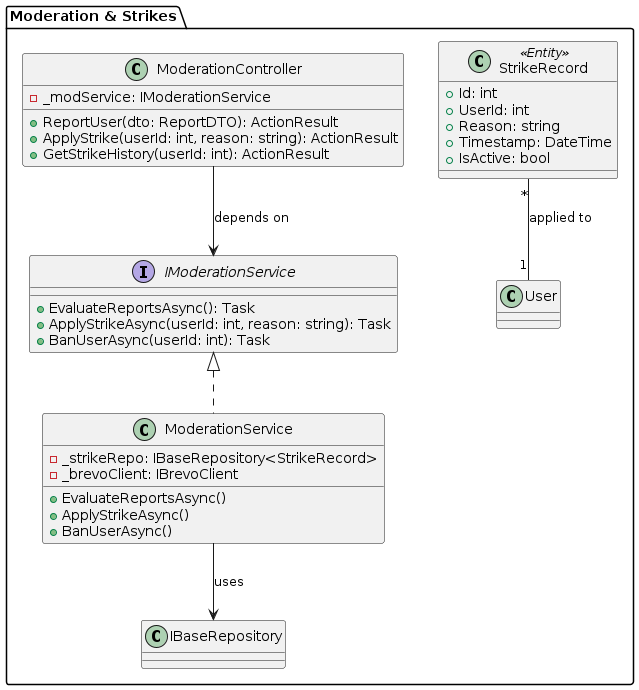

The diagram above was rendered by PlantUML. Its source (embedded in the PNG):
@startuml
package "Moderation & Strikes" {
    class ModerationController {
        - _modService: IModerationService
        + ReportUser(dto: ReportDTO): ActionResult
        + ApplyStrike(userId: int, reason: string): ActionResult
        + GetStrikeHistory(userId: int): ActionResult
    }

    interface IModerationService {
        + EvaluateReportsAsync(): Task
        + ApplyStrikeAsync(userId: int, reason: string): Task
        + BanUserAsync(userId: int): Task
    }
    
    class ModerationService {
        - _strikeRepo: IBaseRepository<StrikeRecord>
        - _brevoClient: IBrevoClient
        + EvaluateReportsAsync()
        + ApplyStrikeAsync()
        + BanUserAsync()
    }

    class StrikeRecord <<Entity>> {
        + Id: int
        + UserId: int
        + Reason: string
        + Timestamp: DateTime
        + IsActive: bool
    }
    
    IModerationService <|.. ModerationService
    ModerationService --> IBaseRepository : uses
    ModerationController --> IModerationService : depends on
    StrikeRecord "*" -- "1" User : applied to
}
@enduml